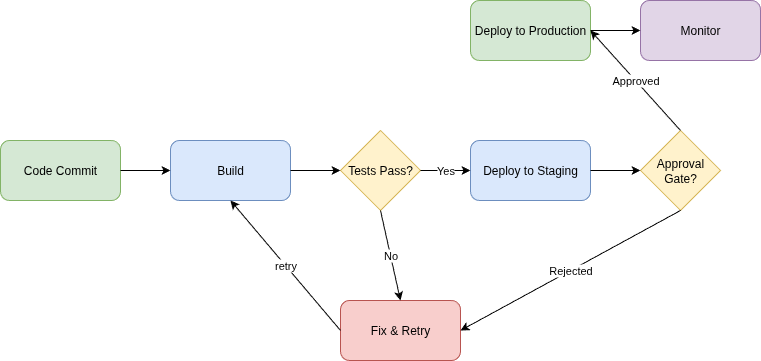

The diagram above was exported from draw.io. Its source (the exported page's mxGraphModel, read from the mxfile embedded in the PNG):
<mxGraphModel dx="2037" dy="1177" grid="1" gridSize="10" guides="1" tooltips="1" connect="1" arrows="1" fold="1" page="1" pageScale="1" pageWidth="1654" pageHeight="1169" math="0" shadow="0">
  <root>
    <mxCell id="0" />
    <mxCell id="1" parent="0" />
    <mxCell id="2" value="Code Commit" style="rounded=1;whiteSpace=wrap;html=1;fillColor=#d5e8d4;strokeColor=#82b366;" vertex="1" parent="1">
      <mxGeometry x="40" y="220" width="120" height="60" as="geometry" />
    </mxCell>
    <mxCell id="3" value="Build" style="rounded=1;whiteSpace=wrap;html=1;fillColor=#dae8fc;strokeColor=#6c8ebf;" vertex="1" parent="1">
      <mxGeometry x="210" y="220" width="120" height="60" as="geometry" />
    </mxCell>
    <mxCell id="4" value="Tests Pass?" style="rhombus;whiteSpace=wrap;html=1;fillColor=#fff2cc;strokeColor=#d6b656;" vertex="1" parent="1">
      <mxGeometry x="380" y="210" width="80" height="80" as="geometry" />
    </mxCell>
    <mxCell id="5" value="Deploy to Staging" style="rounded=1;whiteSpace=wrap;html=1;fillColor=#dae8fc;strokeColor=#6c8ebf;" vertex="1" parent="1">
      <mxGeometry x="510" y="220" width="120" height="60" as="geometry" />
    </mxCell>
    <mxCell id="6" value="Approval Gate?" style="rhombus;whiteSpace=wrap;html=1;fillColor=#fff2cc;strokeColor=#d6b656;" vertex="1" parent="1">
      <mxGeometry x="680" y="210" width="80" height="80" as="geometry" />
    </mxCell>
    <mxCell id="7" value="Deploy to Production" style="rounded=1;whiteSpace=wrap;html=1;fillColor=#d5e8d4;strokeColor=#82b366;" vertex="1" parent="1">
      <mxGeometry x="510" y="80" width="120" height="60" as="geometry" />
    </mxCell>
    <mxCell id="8" value="Monitor" style="rounded=1;whiteSpace=wrap;html=1;fillColor=#e1d5e7;strokeColor=#9673a6;" vertex="1" parent="1">
      <mxGeometry x="680" y="80" width="120" height="60" as="geometry" />
    </mxCell>
    <mxCell id="9" value="Fix &amp; Retry" style="rounded=1;whiteSpace=wrap;html=1;fillColor=#f8cecc;strokeColor=#b85450;" vertex="1" parent="1">
      <mxGeometry x="380" y="380" width="120" height="60" as="geometry" />
    </mxCell>
    <mxCell id="10" style="endArrow=classic;html=1;exitX=1;exitY=0.5;exitDx=0;exitDy=0;entryX=0;entryY=0.5;entryDx=0;entryDy=0;" edge="1" source="2" target="3" parent="1">
      <mxGeometry relative="1" as="geometry" />
    </mxCell>
    <mxCell id="11" style="endArrow=classic;html=1;exitX=1;exitY=0.5;exitDx=0;exitDy=0;entryX=0;entryY=0.5;entryDx=0;entryDy=0;" edge="1" source="3" target="4" parent="1">
      <mxGeometry relative="1" as="geometry" />
    </mxCell>
    <mxCell id="12" value="Yes" style="endArrow=classic;html=1;exitX=1;exitY=0.5;exitDx=0;exitDy=0;entryX=0;entryY=0.5;entryDx=0;entryDy=0;" edge="1" source="4" target="5" parent="1">
      <mxGeometry relative="1" as="geometry" />
    </mxCell>
    <mxCell id="13" value="No" style="endArrow=classic;html=1;exitX=0.5;exitY=1;exitDx=0;exitDy=0;entryX=0.5;entryY=0;entryDx=0;entryDy=0;" edge="1" source="4" target="9" parent="1">
      <mxGeometry relative="1" as="geometry" />
    </mxCell>
    <mxCell id="14" value="retry" style="endArrow=classic;html=1;exitX=0;exitY=0.5;exitDx=0;exitDy=0;entryX=0.5;entryY=1;entryDx=0;entryDy=0;curved=1;" edge="1" source="9" target="3" parent="1">
      <mxGeometry relative="1" as="geometry" />
    </mxCell>
    <mxCell id="15" style="endArrow=classic;html=1;exitX=1;exitY=0.5;exitDx=0;exitDy=0;entryX=0;entryY=0.5;entryDx=0;entryDy=0;" edge="1" source="5" target="6" parent="1">
      <mxGeometry relative="1" as="geometry" />
    </mxCell>
    <mxCell id="16" value="Approved" style="endArrow=classic;html=1;exitX=0.5;exitY=0;exitDx=0;exitDy=0;entryX=1;entryY=0.5;entryDx=0;entryDy=0;" edge="1" source="6" target="7" parent="1">
      <mxGeometry relative="1" as="geometry" />
    </mxCell>
    <mxCell id="17" value="Rejected" style="endArrow=classic;html=1;exitX=0.5;exitY=1;exitDx=0;exitDy=0;entryX=1;entryY=0.5;entryDx=0;entryDy=0;" edge="1" source="6" target="9" parent="1">
      <mxGeometry relative="1" as="geometry" />
    </mxCell>
    <mxCell id="18" style="endArrow=classic;html=1;exitX=1;exitY=0.5;exitDx=0;exitDy=0;entryX=0;entryY=0.5;entryDx=0;entryDy=0;" edge="1" source="7" target="8" parent="1">
      <mxGeometry relative="1" as="geometry" />
    </mxCell>
  </root>
</mxGraphModel>